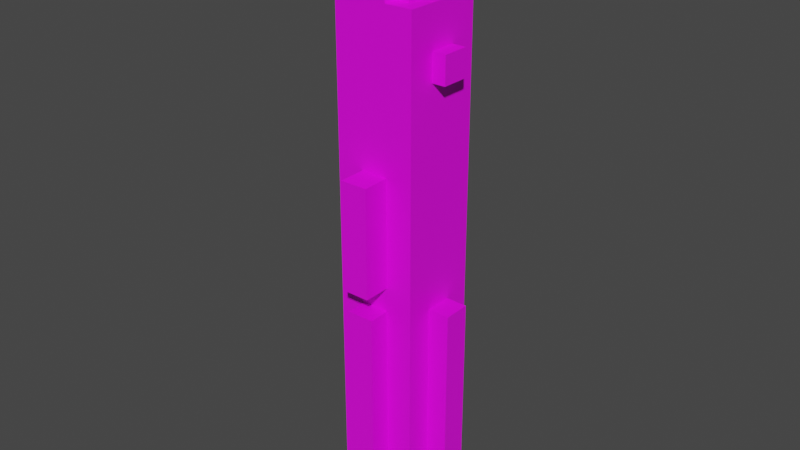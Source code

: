 # Source: Graflex.blend  (saved by Blender 2.93.20; exported with 4.5.12 LTS)
import bpy
from mathutils import Matrix  # noqa: F401  (used for matrix-valued properties, if any)

bpy.ops.wm.read_factory_settings(use_empty=True)
scene = bpy.context.scene
scene.name = 'Scene'

# ---- collections
col_collection = bpy.data.collections.new('Collection'); scene.collection.children.link(col_collection)

# ---- materials (node trees are filled in below, after node groups)
mat_material = bpy.data.materials.new('Material')
mat_material.use_transparent_shadow = False

# ---- material node trees
mat_material.use_nodes = True; mat_material.node_tree.nodes.clear()
_N = mat_material.node_tree.nodes; _L = mat_material.node_tree.links
n0 = _N.new('ShaderNodeBsdfPrincipled'); n0.name = 'Principled BSDF'; n0.location = (10, 300)
n0.distribution = 'GGX'
n0.subsurface_method = 'BURLEY'
n0.inputs[3].default_value = 1.45
n0.inputs[27].default_value = (0.0, 0.0, 0.0, 1.0)
n0.inputs[28].default_value = 1.0
n1 = _N.new('ShaderNodeOutputMaterial'); n1.name = 'Material Output'; n1.location = (300, 300)
n2 = _N.new('ShaderNodeTexImage'); n2.name = 'Image Texture'; n2.location = (-280, 280)
n2.interpolation = 'Closest'
_L.new(n0.outputs[0], n1.inputs[0])
_L.new(n2.outputs[0], n0.inputs[0])
n1.is_active_output = True

# ---- world
world_world = bpy.data.worlds.new('World'); scene.world = world_world
world_world.use_nodes = True; world_world.node_tree.nodes.clear()
_N = world_world.node_tree.nodes; _L = world_world.node_tree.links
n0 = _N.new('ShaderNodeOutputWorld'); n0.name = 'World Output'; n0.location = (300, 300)
n1 = _N.new('ShaderNodeBackground'); n1.name = 'Background'; n1.location = (10, 300)
n1.inputs[0].default_value = (0.05088, 0.05088, 0.05088, 1.0)
_L.new(n1.outputs[0], n0.inputs[0])
n0.is_active_output = True
world_world.color = (0.05088, 0.05088, 0.05088)
world_world.use_sun_shadow = False
world_world.sun_shadow_jitter_overblur = 0.0

# ---- meshes
me_plane_001 = bpy.data.meshes.new('Plane.001')
me_plane_001.from_pydata([(1.55, 0.962, 0.05), (1.55, 0.962, 0.25), (1.35, 0.962, 0.05), (1.35, 0.962, 0.25), (1.32, -1.054, 0.1), (1.32, -1.054, 0.2), (1.32, -0.2544, 0.2), (1.32, -0.2544, 0.1), (1.22, -1.054, 0.1), (1.22, -1.054, 0.2), (1.22, -0.2544, 0.2), (1.22, -0.2544, 0.1), (1.58, -1.054, 0.1), (1.58, -1.054, 0.2), (1.58, -0.2544, 0.2), (1.58, -0.2544, 0.1), (1.68, -1.054, 0.1), (1.68, -1.054, 0.2), (1.68, -0.2544, 0.2), (1.68, -0.2544, 0.1), (1.4, 1.1, 3.497e-08), (1.3, 1.1, 3.497e-08), (1.4, 1.1, 0.3), (1.3, 1.1, 0.3), (1.4, 1.1, 0.2), (1.4, 1.1, 0.1), (1.6, 0.8, 3.497e-08), (1.6, 0.8, 0.3), (1.5, 0.8, 3.497e-08), (1.5, 0.8, 0.3), (1.5, 0.8, 0.1), (1.5, 0.8, 0.2), (1.4, 0.8, 0.1), (1.4, 0.8, 0.2), (1.3, -1.104, 4.825e-08), (1.6, -1.104, 4.825e-08), (1.6, 0.8, 3.497e-08), (1.3, -1.104, 0.3), (1.6, -1.104, 0.3), (1.6, 0.8, 0.3), (1.4, -0.2544, 0.02), (1.5, -0.2544, 0.02), (1.4, -1.054, 0.02), (1.5, -1.054, 0.02), (1.4, -0.2544, 0.28), (1.5, -0.2544, 0.28), (1.4, -1.054, 0.28), (1.5, -1.054, 0.28), (1.4, -0.2544, 0.38), (1.5, -0.2544, 0.38), (1.4, -1.054, 0.38), (1.5, -1.054, 0.38), (1.4, -0.2544, -0.08), (1.5, -0.2544, -0.08), (1.4, -1.054, -0.08), (1.5, -1.054, -0.08), (1.5, 0.8, 3.497e-08), (1.4, 0.8, 3.497e-08), (1.5, 0.8, 0.3), (1.4, 0.8, 0.3), (1.5, 0.8, 0.1), (1.5, 0.8, 0.2), (1.4, 0.8, 0.1), (1.4, 0.8, 0.2), (1.4, 1.1, 3.497e-08), (1.3, 1.1, 3.497e-08), (1.4, 1.1, 0.3), (1.3, 1.1, 0.3), (1.4, 1.1, 0.2), (1.4, 1.1, 0.1), (1.55, 0.65, 0.1), (1.55, 0.65, 0.2), (1.55, 0.55, 0.2), (1.55, 0.55, 0.1), (1.65, 0.65, 0.1), (1.65, 0.65, 0.2), (1.65, 0.55, 0.1), (1.65, 0.55, 0.2), (1.2, 0.96, 0.1), (1.2, 0.96, 0.2), (1.2, 0.8, 0.2), (1.2, 0.8, 0.1), (1.3, 0.96, 0.1), (1.3, 0.96, 0.2), (1.3, 0.8, 0.1), (1.3, 0.8, 0.2), (1.5, 0.8, 0.1), (1.4, 0.8, 0.1), (1.4, 1.1, 0.1), (1.5, 0.8, 0.2), (1.4, 0.8, 0.2), (1.4, 1.1, 0.2), (1.33, 0.652, 0.1), (1.33, 0.652, 0.2), (1.33, 0.752, 0.2), (1.33, 0.752, 0.1), (1.23, 0.652, 0.1), (1.23, 0.652, 0.2), (1.23, 0.752, 0.1), (1.23, 0.752, 0.2), (1.4, 0.2363, 0.3), (1.4, -0.1642, 0.3), (1.4, 0.2363, 0.4), (1.4, -0.1642, 0.4), (1.5, 0.2363, 0.3), (1.5, -0.1642, 0.3), (1.5, 0.2363, 0.4), (1.5, -0.1642, 0.4), (1.55, 0.962, 0.05), (1.55, 0.8, 0.05), (1.35, 0.962, 0.05), (1.35, 0.8, 0.05), (1.35, 0.962, 0.05), (1.35, 0.962, 0.25), (1.35, 0.8, 0.05), (1.35, 0.8, 0.25), (1.55, 0.962, 0.25), (1.55, 0.8, 0.25), (1.35, 0.962, 0.25), (1.35, 0.8, 0.25), (1.55, 0.962, 0.05), (1.55, 0.962, 0.25), (1.55, 0.8, 0.25), (1.55, 0.8, 0.05)], [(63, 59), (57, 62)], [(0, 1, 3, 2), (5, 6, 10, 9), (11, 8, 9, 10), (7, 4, 8, 11), (6, 7, 11, 10), (4, 5, 9, 8), (14, 13, 17, 18), (16, 19, 18, 17), (15, 14, 18, 19), (13, 12, 16, 17), (12, 15, 19, 16), (21, 23, 22, 24, 25, 20), (30, 32, 33, 31, 29, 27, 26, 28), (36, 39, 38, 35), (44, 46, 50, 48), (42, 40, 52, 54), (49, 48, 50, 51), (46, 47, 51, 50), (45, 44, 48, 49), (47, 45, 49, 51), (53, 55, 54, 52), (43, 42, 54, 55), (40, 41, 53, 52), (41, 43, 55, 53), (37, 67, 65, 34), (63, 62, 69, 68), (58, 66, 68, 61), (64, 69, 60, 56), (76, 74, 75, 77), (71, 72, 77, 75), (72, 73, 76, 77), (73, 70, 74, 76), (70, 71, 75, 74), (81, 80, 79, 78), (79, 80, 85, 83), (80, 81, 84, 85), (81, 78, 82, 84), (78, 79, 83, 82), (88, 87, 86), (90, 91, 89), (98, 96, 97, 99), (93, 94, 99, 97), (94, 95, 98, 99), (95, 92, 96, 98), (92, 93, 97, 96), (38, 37, 34, 35), (28, 26, 36, 35, 34, 65, 64, 56), (23, 37, 38, 39, 27, 29, 22), (100, 102, 103, 101), (104, 105, 107, 106), (102, 100, 104, 106), (103, 102, 106, 107), (101, 103, 107, 105), (109, 108, 110, 111), (114, 112, 113, 115), (116, 117, 119, 118), (123, 122, 121, 120)])
_uv = me_plane_001.uv_layers.new(name='UVMap')
_uv.uv.foreach_set('vector', [0.5625, 0.8125, 0.625, 0.8125, 0.625, 0.875, 0.5625, 0.875, 0.75, 0.0625, 0.75, 0.3125, 0.7188, 0.3125, 0.7188, 0.0625, 0.6875, 0.3125, 0.6875, 0.0625, 0.7188, 0.0625, 0.7188, 0.3125, 0.6562, 0.3125, 0.6562, 0.0625, 0.6875, 0.0625, 0.6875, 0.3125, 0.7188, 0.3438, 0.6875, 0.3438, 0.6875, 0.3125, 0.7188, 0.3125, 0.6875, 0.03125, 0.7188, 0.03125, 0.7188, 0.0625, 0.6875, 0.0625, 0.625, 0.0625, 0.625, 0.3125, 0.5938, 0.3125, 0.5938, 0.0625, 0.5625, 0.3125, 0.5625, 0.0625, 0.5938, 0.0625, 0.5938, 0.3125, 0.5625, 0.03125, 0.5938, 0.03125, 0.5938, 0.0625, 0.5625, 0.0625, 0.5938, 0.3438, 0.5625, 0.3438, 0.5625, 0.3125, 0.5938, 0.3125, 0.5312, 0.3125, 0.5312, 0.0625, 0.5625, 0.0625, 0.5625, 0.3125, 0.8125, 0.5625, 0.9062, 0.5625, 0.9062, 0.5938, 0.875, 0.5938, 0.8438, 0.5938, 0.8125, 0.5938, 0.8438, 0.375, 0.8125, 0.375, 0.8125, 0.3438, 0.8438, 0.3438, 0.8438, 0.3125, 0.875, 0.3125, 0.875, 0.4062, 0.8438, 0.4062, 0.2188, 0.7188, 0.125, 0.7188, 0.125, 0.125, 0.2188, 0.125, 0.75, 0.4375, 0.75, 0.6875, 0.7188, 0.6875, 0.7188, 0.4375, 0.625, 0.4375, 0.625, 0.6875, 0.5938, 0.6875, 0.5938, 0.4375, 0.6875, 0.4375, 0.7188, 0.4375, 0.7188, 0.6875, 0.6875, 0.6875, 0.7188, 0.7188, 0.6875, 0.7188, 0.6875, 0.6875, 0.7188, 0.6875, 0.6875, 0.4062, 0.7188, 0.4062, 0.7188, 0.4375, 0.6875, 0.4375, 0.6562, 0.6875, 0.6562, 0.4375, 0.6875, 0.4375, 0.6875, 0.6875, 0.5625, 0.6875, 0.5625, 0.4375, 0.5938, 0.4375, 0.5938, 0.6875, 0.5625, 0.4062, 0.5938, 0.4062, 0.5938, 0.4375, 0.5625, 0.4375, 0.5938, 0.7188, 0.5625, 0.7188, 0.5625, 0.6875, 0.5938, 0.6875, 0.5312, 0.6875, 0.5312, 0.4375, 0.5625, 0.4375, 0.5625, 0.6875, 0.2812, 0.7188, 0.2812, 0.03125, 0.375, 0.03125, 0.375, 0.7188, 0.8125, 0.6562, 0.8125, 0.625, 0.9062, 0.625, 0.9062, 0.6562, 0.9062, 0.5, 0.8125, 0.5, 0.8125, 0.4688, 0.9062, 0.4688, 0.03125, 0.9062, 0.03125, 0.875, 0.125, 0.875, 0.125, 0.9062, 0.875, 0.09375, 0.8438, 0.09375, 0.8438, 0.0625, 0.875, 0.0625, 0.8438, 0.03125, 0.875, 0.03125, 0.875, 0.0625, 0.8438, 0.0625, 0.9062, 0.0625, 0.9062, 0.09375, 0.875, 0.09375, 0.875, 0.0625, 0.875, 0.125, 0.8438, 0.125, 0.8438, 0.09375, 0.875, 0.09375, 0.8125, 0.09375, 0.8125, 0.0625, 0.8438, 0.0625, 0.8438, 0.09375, 0.3125, 0.8125, 0.3438, 0.8125, 0.3438, 0.875, 0.3125, 0.875, 0.3438, 0.875, 0.3438, 0.8125, 0.375, 0.8125, 0.375, 0.875, 0.3438, 0.8125, 0.3125, 0.8125, 0.3125, 0.7812, 0.3438, 0.7812, 0.3125, 0.8125, 0.3125, 0.875, 0.2812, 0.875, 0.2812, 0.8125, 0.3125, 0.875, 0.3438, 0.875, 0.3438, 0.9062, 0.3125, 0.9062, 0.75, 0.9062, 0.8438, 0.9062, 0.8438, 0.9688, 0.375, 0.9688, 0.2812, 0.9688, 0.375, 0.9375, 0.8438, 0.1875, 0.875, 0.1875, 0.875, 0.2188, 0.8438, 0.2188, 0.875, 0.25, 0.8438, 0.25, 0.8438, 0.2188, 0.875, 0.2188, 0.8125, 0.2188, 0.8125, 0.1875, 0.8438, 0.1875, 0.8438, 0.2188, 0.8438, 0.1562, 0.875, 0.1562, 0.875, 0.1875, 0.8438, 0.1875, 0.9062, 0.1875, 0.9062, 0.2188, 0.875, 0.2188, 0.875, 0.1875, 0.125, 0.125, 0.125, 0.03125, 0.2188, 0.03125, 0.2188, 0.125, 0.4375, 0.125, 0.4688, 0.125, 0.4688, 0.125, 0.4688, 0.7188, 0.375, 0.7188, 0.375, 0.03125, 0.4062, 0.03125, 0.4375, 0.125, 0.03125, 0.8125, 0.03125, 0.125, 0.125, 0.125, 0.125, 0.7188, 0.125, 0.7188, 0.09375, 0.7188, 0.0625, 0.8125, 0.9062, 0.7812, 0.9062, 0.8125, 0.7812, 0.8125, 0.7812, 0.7812, 0.9062, 0.875, 0.7812, 0.875, 0.7812, 0.8438, 0.9062, 0.8438, 0.9062, 0.8125, 0.9375, 0.8125, 0.9375, 0.8438, 0.9062, 0.8438, 0.7812, 0.8125, 0.9062, 0.8125, 0.9062, 0.8438, 0.7812, 0.8438, 0.75, 0.8125, 0.7812, 0.8125, 0.7812, 0.8438, 0.75, 0.8438, 0.5, 0.8125, 0.5625, 0.8125, 0.5625, 0.875, 0.5, 0.875, 0.5625, 0.9375, 0.5625, 0.875, 0.625, 0.875, 0.625, 0.9375, 0.625, 0.8125, 0.6875, 0.8125, 0.6875, 0.875, 0.625, 0.875, 0.5625, 0.75, 0.625, 0.75, 0.625, 0.8125, 0.5625, 0.8125])
me_plane_001.materials.append(mat_material)
me_plane_001.use_remesh_fix_poles = True
me_plane_001.use_remesh_preserve_attributes = False
me_plane_001.use_mirror_vertex_groups = False
me_plane_001.update()

# ---- objects
ob_plane_002 = bpy.data.objects.new('Plane.002', me_plane_001)

# ---- transforms, parenting, visibility, modifiers, constraints
ob_plane_002.location = (-1.4, 0.0, 1.538)
ob_plane_002.rotation_euler = (1.571, -0.0, 0.0)
ob_plane_002.lineart.crease_threshold = 0.0

# ---- collection membership
col_collection.objects.link(ob_plane_002)

# ---- scene / render settings (as saved in the file)
scene.frame_start = 1; scene.frame_end = 250; scene.frame_set(1)
scene.render.engine = 'BLENDER_EEVEE_NEXT'
scene.cycles.use_denoising = False
scene.cycles.samples = 128
scene.cycles.sampling_pattern = 'TABULATED_SOBOL'
scene.cycles.use_adaptive_sampling = False
scene.cycles.use_light_tree = False
scene.eevee.use_gtao = True
scene.eevee.gtao_quality = 0.4
scene.eevee.gtao_distance = 2.5
scene.eevee.fast_gi_quality = 0.4
scene.view_settings.view_transform = 'Filmic'
bpy.context.view_layer.update()

# ---- added for rendering (the .blend has no active camera and no usable light): camera, sun
cam_auto = bpy.data.cameras.new('AutoCamera')
cam_auto.lens = 50.0
cam_auto.sensor_width = 36.0
cam_auto.clip_end = 1000.0
ob_auto_camera = bpy.data.objects.new('AutoCamera', cam_auto)
scene.collection.objects.link(ob_auto_camera)
ob_auto_camera.location = (2.17365, -2.72038, 3.24296)
ob_auto_camera.rotation_euler = (1.09748, -7.21219e-08, 0.694738)
scene.camera = ob_auto_camera
light_auto_sun = bpy.data.lights.new('AutoSun', 'SUN')
light_auto_sun.energy = 3.0
light_auto_sun.angle = 0.0523599
ob_auto_sun = bpy.data.objects.new('AutoSun', light_auto_sun)
scene.collection.objects.link(ob_auto_sun)
ob_auto_sun.rotation_euler = (0.872665, 0.174533, 0.523599)
bpy.context.view_layer.update()
